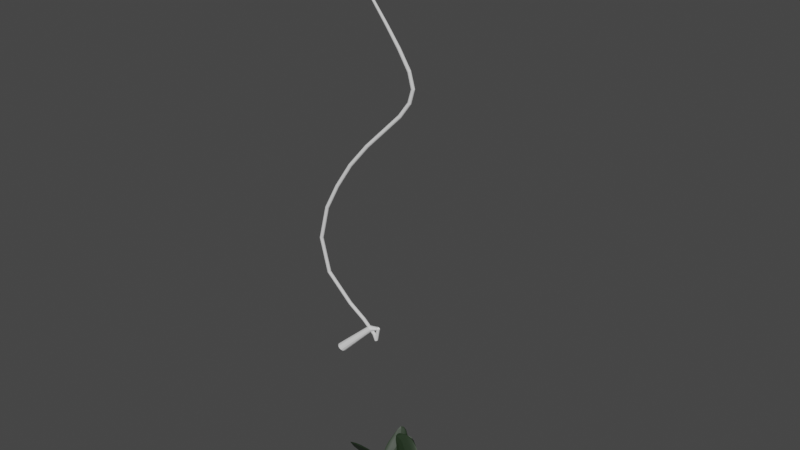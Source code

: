 # Source: VINEE.blend  (saved by Blender 4.0.36; exported with 4.5.12 LTS)
import bpy
from mathutils import Matrix  # noqa: F401  (used for matrix-valued properties, if any)

bpy.ops.wm.read_factory_settings(use_empty=True)
scene = bpy.context.scene
scene.name = 'Scene'

# ---- collections
col_collection = bpy.data.collections.new('Collection'); scene.collection.children.link(col_collection)

# ---- materials (node trees are filled in below, after node groups)
mat_x = bpy.data.materials.new('лист')
mat_x.use_transparent_shadow = False

# ---- node groups
ng_auto_smooth = bpy.data.node_groups.new('Auto Smooth', 'GeometryNodeTree')
_s = ng_auto_smooth.interface.new_socket(name='Geometry', in_out='OUTPUT', socket_type='NodeSocketGeometry')
_s = ng_auto_smooth.interface.new_socket(name='Geometry', in_out='INPUT', socket_type='NodeSocketGeometry')
_s = ng_auto_smooth.interface.new_socket(name='Angle', in_out='INPUT', socket_type='NodeSocketFloat')
_s.subtype = 'ANGLE'
_s.min_value = 0.0
_s.max_value = 3.142
ng_auto_smooth.is_modifier = True
_N = ng_auto_smooth.nodes; _L = ng_auto_smooth.links
n0 = _N.new('NodeGroupOutput'); n0.name = 'Group Output'; n0.location = (480, -100)
n1 = _N.new('NodeGroupInput'); n1.name = 'Group Input'; n1.location = (-420, -300)
n2 = _N.new('NodeGroupInput'); n2.name = 'Group Input.001'; n2.location = (-60, -100)
n3 = _N.new('GeometryNodeSetShadeSmooth'); n3.name = 'Set Shade Smooth'; n3.location = (120, -100)
n3.domain = 'EDGE'
n4 = _N.new('GeometryNodeSetShadeSmooth'); n4.name = 'Set Shade Smooth.001'; n4.location = (300, -100)
n5 = _N.new('GeometryNodeInputMeshEdgeAngle'); n5.name = 'Edge Angle'; n5.location = (-420, -220)
n6 = _N.new('GeometryNodeInputEdgeSmooth'); n6.name = 'Is Edge Smooth'; n6.location = (-60, -160)
n7 = _N.new('GeometryNodeInputShadeSmooth'); n7.name = 'Is Face Smooth'; n7.location = (-240, -340)
n8 = _N.new('FunctionNodeBooleanMath'); n8.name = 'Boolean Math'; n8.location = (-60, -220)
n9 = _N.new('FunctionNodeCompare'); n9.name = 'Compare'; n9.location = (-240, -180)
n9.operation = 'LESS_EQUAL'
_L.new(n5.outputs[0], n9.inputs[0])
_L.new(n4.outputs[0], n0.inputs[0])
_L.new(n1.outputs[1], n9.inputs[1])
_L.new(n9.outputs[0], n8.inputs[0])
_L.new(n7.outputs[0], n8.inputs[1])
_L.new(n2.outputs[0], n3.inputs[0])
_L.new(n6.outputs[0], n3.inputs[1])
_L.new(n3.outputs[0], n4.inputs[0])
_L.new(n8.outputs[0], n3.inputs[2])
n0.is_active_output = True

# ---- material node trees
mat_x.use_nodes = True; mat_x.node_tree.nodes.clear()
_N = mat_x.node_tree.nodes; _L = mat_x.node_tree.links
n0 = _N.new('ShaderNodeBsdfPrincipled'); n0.name = 'Principled BSDF'; n0.location = (10, 300)
n0.distribution = 'GGX'
n0.subsurface_method = 'RANDOM_WALK_SKIN'
n0.inputs[0].default_value = (0.01061, 0.02511, 0.008105, 1.0)
n0.inputs[2].default_value = 0.6
n0.inputs[3].default_value = 1.45
n0.inputs[13].default_value = 0.6
n0.inputs[27].default_value = (0.0, 0.0, 0.0, 1.0)
n0.inputs[28].default_value = 1.0
n1 = _N.new('ShaderNodeOutputMaterial'); n1.name = 'Material Output'; n1.location = (300, 300)
_L.new(n0.outputs[0], n1.inputs[0])
n1.is_active_output = True

# ---- world
world_world = bpy.data.worlds.new('World'); scene.world = world_world
world_world.use_nodes = True; world_world.node_tree.nodes.clear()
_N = world_world.node_tree.nodes; _L = world_world.node_tree.links
n0 = _N.new('ShaderNodeOutputWorld'); n0.name = 'World Output'; n0.location = (300, 300)
n1 = _N.new('ShaderNodeBackground'); n1.name = 'Background'; n1.location = (10, 300)
n1.inputs[0].default_value = (0.05088, 0.05088, 0.05088, 1.0)
_L.new(n1.outputs[0], n0.inputs[0])
n0.is_active_output = True
world_world.color = (0.05088, 0.05088, 0.05088)
world_world.use_sun_shadow = False
world_world.sun_shadow_jitter_overblur = 0.0

# ---- meshes
me_vert_005 = bpy.data.meshes.new('Vert.005')
me_vert_005.from_pydata([(-0.09075, -0.05239, 0.0), (-0.05239, -0.09075, 0.0), (-4.205e-08, -0.1048, 0.0), (0.05239, -0.09075, 0.0), (0.09075, -0.05239, 0.0), (0.1048, -7.495e-08, 0.0), (0.09075, 0.05239, 0.0), (0.05239, 0.09075, 0.0), (9.535e-08, 0.1048, 0.0), (-0.05239, 0.09075, 0.0), (-0.09075, 0.05239, 0.0), (-0.1048, 9.077e-08, 0.0), (-0.06034, -0.03484, 0.528), (-0.03484, -0.06034, 0.528), (-2.796e-08, -0.06967, 0.528), (0.03484, -0.06034, 0.528), (0.06034, -0.03484, 0.528), (0.06967, -4.983e-08, 0.528), (0.06034, 0.03484, 0.528), (0.03484, 0.06034, 0.528), (6.34e-08, 0.06967, 0.528), (-0.03484, 0.06034, 0.528), (-0.06034, 0.03484, 0.528), (-0.06967, 6.035e-08, 0.528), (-0.03464, -0.02, 1.056), (-0.02, -0.03464, 1.056), (-1.605e-08, -0.04, 1.056), (0.02, -0.03464, 1.056), (0.03464, -0.02, 1.056), (0.04, -2.861e-08, 1.056), (0.03464, 0.02, 1.056), (0.02, 0.03464, 1.056), (3.64e-08, 0.04, 1.056), (-0.02, 0.03464, 1.056), (-0.03464, 0.02, 1.056), (-0.04, 3.465e-08, 1.056), (-0.03464, -0.02, 1.584), (-0.02, -0.03464, 1.584), (-1.605e-08, -0.04, 1.584), (0.02, -0.03464, 1.584), (0.03464, -0.02, 1.584), (0.04, -2.861e-08, 1.584), (0.03464, 0.02, 1.584), (0.02, 0.03464, 1.584), (3.64e-08, 0.04, 1.584), (-0.02, 0.03464, 1.584), (-0.03464, 0.02, 1.584), (-0.04, 3.465e-08, 1.584), (-0.03464, -0.02, 2.112), (-0.02, -0.03464, 2.112), (-1.605e-08, -0.04, 2.112), (0.02, -0.03464, 2.112), (0.03464, -0.02, 2.112), (0.04, -2.861e-08, 2.112), (0.03464, 0.02, 2.112), (0.02, 0.03464, 2.112), (3.64e-08, 0.04, 2.112), (-0.02, 0.03464, 2.112), (-0.03464, 0.02, 2.112), (-0.04, 3.465e-08, 2.112), (-0.03464, -0.02, 2.64), (-0.02, -0.03464, 2.64), (-1.605e-08, -0.04, 2.64), (0.02, -0.03464, 2.64), (0.03464, -0.02, 2.64), (0.04, -2.861e-08, 2.64), (0.03464, 0.02, 2.64), (0.02, 0.03464, 2.64), (3.64e-08, 0.04, 2.64), (-0.02, 0.03464, 2.64), (-0.03464, 0.02, 2.64), (-0.04, 3.465e-08, 2.64), (-0.03464, -0.02, 3.168), (-0.02, -0.03464, 3.168), (-1.605e-08, -0.04, 3.168), (0.02, -0.03464, 3.168), (0.03464, -0.02, 3.168), (0.04, -2.861e-08, 3.168), (0.03464, 0.02, 3.168), (0.02, 0.03464, 3.168), (3.64e-08, 0.04, 3.168), (-0.02, 0.03464, 3.168), (-0.03464, 0.02, 3.168), (-0.04, 3.465e-08, 3.168), (-0.03464, -0.02, 3.696), (-0.02, -0.03464, 3.696), (-1.605e-08, -0.04, 3.696), (0.02, -0.03464, 3.696), (0.03464, -0.02, 3.696), (0.04, -2.861e-08, 3.696), (0.03464, 0.02, 3.696), (0.02, 0.03464, 3.696), (3.64e-08, 0.04, 3.696), (-0.02, 0.03464, 3.696), (-0.03464, 0.02, 3.696), (-0.04, 3.465e-08, 3.696), (-0.03464, -0.02, 4.224), (-0.02, -0.03464, 4.224), (-1.605e-08, -0.04, 4.224), (0.02, -0.03464, 4.224), (0.03464, -0.02, 4.224), (0.04, -2.861e-08, 4.224), (0.03464, 0.02, 4.224), (0.02, 0.03464, 4.224), (3.64e-08, 0.04, 4.224), (-0.02, 0.03464, 4.224), (-0.03464, 0.02, 4.224), (-0.04, 3.465e-08, 4.224), (-0.03464, -0.02, 4.752), (-0.02, -0.03464, 4.752), (-1.605e-08, -0.04, 4.752), (0.02, -0.03464, 4.752), (0.03464, -0.02, 4.752), (0.04, -2.861e-08, 4.752), (0.03464, 0.02, 4.752), (0.02, 0.03464, 4.752), (3.64e-08, 0.04, 4.752), (-0.02, 0.03464, 4.752), (-0.03464, 0.02, 4.752), (-0.04, 3.465e-08, 4.752), (-0.03464, -0.02, 5.28), (-0.02, -0.03464, 5.28), (-1.605e-08, -0.04, 5.28), (0.02, -0.03464, 5.28), (0.03464, -0.02, 5.28), (0.04, -2.861e-08, 5.28), (0.03464, 0.02, 5.28), (0.02, 0.03464, 5.28), (3.64e-08, 0.04, 5.28), (-0.02, 0.03464, 5.28), (-0.03464, 0.02, 5.28), (-0.04, 3.465e-08, 5.28), (-0.03464, -0.02, 5.808), (-0.02, -0.03464, 5.808), (-1.605e-08, -0.04, 5.808), (0.02, -0.03464, 5.808), (0.03464, -0.02, 5.808), (0.04, -2.861e-08, 5.808), (0.03464, 0.02, 5.808), (0.02, 0.03464, 5.808), (3.64e-08, 0.04, 5.808), (-0.02, 0.03464, 5.808), (-0.03464, 0.02, 5.808), (-0.04, 3.465e-08, 5.808), (-0.03464, -0.02, 6.336), (-0.02, -0.03464, 6.336), (-1.605e-08, -0.04, 6.336), (0.02, -0.03464, 6.336), (0.03464, -0.02, 6.336), (0.04, -2.861e-08, 6.336), (0.03464, 0.02, 6.336), (0.02, 0.03464, 6.336), (3.64e-08, 0.04, 6.336), (-0.02, 0.03464, 6.336), (-0.03464, 0.02, 6.336), (-0.04, 3.465e-08, 6.336), (-0.03464, -0.02, 6.864), (-0.02, -0.03464, 6.864), (-1.605e-08, -0.04, 6.864), (0.02, -0.03464, 6.864), (0.03464, -0.02, 6.864), (0.04, -2.861e-08, 6.864), (0.03464, 0.02, 6.864), (0.02, 0.03464, 6.864), (3.64e-08, 0.04, 6.864), (-0.02, 0.03464, 6.864), (-0.03464, 0.02, 6.864), (-0.04, 3.465e-08, 6.864), (-0.03464, -0.02, 7.393), (-0.02, -0.03464, 7.393), (-1.605e-08, -0.04, 7.393), (0.02, -0.03464, 7.393), (0.03464, -0.02, 7.393), (0.04, -2.861e-08, 7.393), (0.03464, 0.02, 7.393), (0.02, 0.03464, 7.393), (3.64e-08, 0.04, 7.393), (-0.02, 0.03464, 7.393), (-0.03464, 0.02, 7.393), (-0.04, 3.465e-08, 7.393), (-0.03464, -0.02, 7.921), (-0.02, -0.03464, 7.921), (-1.605e-08, -0.04, 7.921), (0.02, -0.03464, 7.921), (0.03464, -0.02, 7.921), (0.04, -2.861e-08, 7.921), (0.03464, 0.02, 7.921), (0.02, 0.03464, 7.921), (3.64e-08, 0.04, 7.921), (-0.02, 0.03464, 7.921), (-0.03464, 0.02, 7.921), (-0.04, 3.465e-08, 7.921), (-0.03464, -0.02, 8.449), (-0.02, -0.03464, 8.449), (-1.605e-08, -0.04, 8.449), (0.02, -0.03464, 8.449), (0.03464, -0.02, 8.449), (0.04, -2.861e-08, 8.449), (0.03464, 0.02, 8.449), (0.02, 0.03464, 8.449), (3.64e-08, 0.04, 8.449), (-0.02, 0.03464, 8.449), (-0.03464, 0.02, 8.449), (-0.04, 3.465e-08, 8.449), (-0.03297, -0.01903, 8.977), (-0.01903, -0.03297, 8.977), (-1.528e-08, -0.03806, 8.977), (0.01903, -0.03297, 8.977), (0.03297, -0.01903, 8.977), (0.03806, -2.723e-08, 8.977), (0.03297, 0.01903, 8.977), (0.01903, 0.03297, 8.977), (3.464e-08, 0.03806, 8.977), (-0.01903, 0.03297, 8.977), (-0.03297, 0.01903, 8.977), (-0.03806, 3.297e-08, 8.977), (-0.03098, -0.01789, 9.505), (-0.01789, -0.03098, 9.505), (-1.436e-08, -0.03577, 9.505), (0.01789, -0.03098, 9.505), (0.03098, -0.01789, 9.505), (0.03577, -2.559e-08, 9.505), (0.03098, 0.01789, 9.505), (0.01789, 0.03098, 9.505), (3.255e-08, 0.03577, 9.505), (-0.01789, 0.03098, 9.505), (-0.03098, 0.01789, 9.505), (-0.03577, 3.099e-08, 9.505), (-0.02711, -0.01565, 10.03), (-0.01565, -0.02711, 10.03), (-1.256e-08, -0.03131, 10.03), (0.01565, -0.02711, 10.03), (0.02711, -0.01565, 10.03), (0.03131, -2.239e-08, 10.03), (0.02711, 0.01565, 10.03), (0.01565, 0.02711, 10.03), (2.849e-08, 0.03131, 10.03), (-0.01565, 0.02711, 10.03), (-0.02711, 0.01565, 10.03), (-0.03131, 2.712e-08, 10.03), (-0.02253, -0.01301, 10.56), (-0.01301, -0.02253, 10.56), (-1.044e-08, -0.02602, 10.56), (0.01301, -0.02253, 10.56), (0.02253, -0.01301, 10.56), (0.02602, -1.861e-08, 10.56), (0.02253, 0.01301, 10.56), (0.01301, 0.02253, 10.56), (2.367e-08, 0.02602, 10.56), (-0.01301, 0.02253, 10.56), (-0.02253, 0.01301, 10.56), (-0.02602, 2.254e-08, 10.56)], [], [(0, 12, 23, 11), (1, 13, 12, 0), (2, 14, 13, 1), (3, 15, 14, 2), (4, 16, 15, 3), (5, 17, 16, 4), (6, 18, 17, 5), (7, 19, 18, 6), (8, 20, 19, 7), (9, 21, 20, 8), (10, 22, 21, 9), (11, 23, 22, 10), (12, 24, 35, 23), (13, 25, 24, 12), (14, 26, 25, 13), (15, 27, 26, 14), (16, 28, 27, 15), (17, 29, 28, 16), (18, 30, 29, 17), (19, 31, 30, 18), (20, 32, 31, 19), (21, 33, 32, 20), (22, 34, 33, 21), (23, 35, 34, 22), (24, 36, 47, 35), (25, 37, 36, 24), (26, 38, 37, 25), (27, 39, 38, 26), (28, 40, 39, 27), (29, 41, 40, 28), (30, 42, 41, 29), (31, 43, 42, 30), (32, 44, 43, 31), (33, 45, 44, 32), (34, 46, 45, 33), (35, 47, 46, 34), (36, 48, 59, 47), (37, 49, 48, 36), (38, 50, 49, 37), (39, 51, 50, 38), (40, 52, 51, 39), (41, 53, 52, 40), (42, 54, 53, 41), (43, 55, 54, 42), (44, 56, 55, 43), (45, 57, 56, 44), (46, 58, 57, 45), (47, 59, 58, 46), (48, 60, 71, 59), (49, 61, 60, 48), (50, 62, 61, 49), (51, 63, 62, 50), (52, 64, 63, 51), (53, 65, 64, 52), (54, 66, 65, 53), (55, 67, 66, 54), (56, 68, 67, 55), (57, 69, 68, 56), (58, 70, 69, 57), (59, 71, 70, 58), (60, 72, 83, 71), (61, 73, 72, 60), (62, 74, 73, 61), (63, 75, 74, 62), (64, 76, 75, 63), (65, 77, 76, 64), (66, 78, 77, 65), (67, 79, 78, 66), (68, 80, 79, 67), (69, 81, 80, 68), (70, 82, 81, 69), (71, 83, 82, 70), (72, 84, 95, 83), (73, 85, 84, 72), (74, 86, 85, 73), (75, 87, 86, 74), (76, 88, 87, 75), (77, 89, 88, 76), (78, 90, 89, 77), (79, 91, 90, 78), (80, 92, 91, 79), (81, 93, 92, 80), (82, 94, 93, 81), (83, 95, 94, 82), (84, 96, 107, 95), (85, 97, 96, 84), (86, 98, 97, 85), (87, 99, 98, 86), (88, 100, 99, 87), (89, 101, 100, 88), (90, 102, 101, 89), (91, 103, 102, 90), (92, 104, 103, 91), (93, 105, 104, 92), (94, 106, 105, 93), (95, 107, 106, 94), (96, 108, 119, 107), (97, 109, 108, 96), (98, 110, 109, 97), (99, 111, 110, 98), (100, 112, 111, 99), (101, 113, 112, 100), (102, 114, 113, 101), (103, 115, 114, 102), (104, 116, 115, 103), (105, 117, 116, 104), (106, 118, 117, 105), (107, 119, 118, 106), (108, 120, 131, 119), (109, 121, 120, 108), (110, 122, 121, 109), (111, 123, 122, 110), (112, 124, 123, 111), (113, 125, 124, 112), (114, 126, 125, 113), (115, 127, 126, 114), (116, 128, 127, 115), (117, 129, 128, 116), (118, 130, 129, 117), (119, 131, 130, 118), (120, 132, 143, 131), (121, 133, 132, 120), (122, 134, 133, 121), (123, 135, 134, 122), (124, 136, 135, 123), (125, 137, 136, 124), (126, 138, 137, 125), (127, 139, 138, 126), (128, 140, 139, 127), (129, 141, 140, 128), (130, 142, 141, 129), (131, 143, 142, 130), (132, 144, 155, 143), (133, 145, 144, 132), (134, 146, 145, 133), (135, 147, 146, 134), (136, 148, 147, 135), (137, 149, 148, 136), (138, 150, 149, 137), (139, 151, 150, 138), (140, 152, 151, 139), (141, 153, 152, 140), (142, 154, 153, 141), (143, 155, 154, 142), (144, 156, 167, 155), (145, 157, 156, 144), (146, 158, 157, 145), (147, 159, 158, 146), (148, 160, 159, 147), (149, 161, 160, 148), (150, 162, 161, 149), (151, 163, 162, 150), (152, 164, 163, 151), (153, 165, 164, 152), (154, 166, 165, 153), (155, 167, 166, 154), (156, 168, 179, 167), (157, 169, 168, 156), (158, 170, 169, 157), (159, 171, 170, 158), (160, 172, 171, 159), (161, 173, 172, 160), (162, 174, 173, 161), (163, 175, 174, 162), (164, 176, 175, 163), (165, 177, 176, 164), (166, 178, 177, 165), (167, 179, 178, 166), (168, 180, 191, 179), (169, 181, 180, 168), (170, 182, 181, 169), (171, 183, 182, 170), (172, 184, 183, 171), (173, 185, 184, 172), (174, 186, 185, 173), (175, 187, 186, 174), (176, 188, 187, 175), (177, 189, 188, 176), (178, 190, 189, 177), (179, 191, 190, 178), (180, 192, 203, 191), (181, 193, 192, 180), (182, 194, 193, 181), (183, 195, 194, 182), (184, 196, 195, 183), (185, 197, 196, 184), (186, 198, 197, 185), (187, 199, 198, 186), (188, 200, 199, 187), (189, 201, 200, 188), (190, 202, 201, 189), (191, 203, 202, 190), (192, 204, 215, 203), (193, 205, 204, 192), (194, 206, 205, 193), (195, 207, 206, 194), (196, 208, 207, 195), (197, 209, 208, 196), (198, 210, 209, 197), (199, 211, 210, 198), (200, 212, 211, 199), (201, 213, 212, 200), (202, 214, 213, 201), (203, 215, 214, 202), (204, 216, 227, 215), (205, 217, 216, 204), (206, 218, 217, 205), (207, 219, 218, 206), (208, 220, 219, 207), (209, 221, 220, 208), (210, 222, 221, 209), (211, 223, 222, 210), (212, 224, 223, 211), (213, 225, 224, 212), (214, 226, 225, 213), (215, 227, 226, 214), (216, 228, 239, 227), (217, 229, 228, 216), (218, 230, 229, 217), (219, 231, 230, 218), (220, 232, 231, 219), (221, 233, 232, 220), (222, 234, 233, 221), (223, 235, 234, 222), (224, 236, 235, 223), (225, 237, 236, 224), (226, 238, 237, 225), (227, 239, 238, 226), (228, 240, 251, 239), (229, 241, 240, 228), (230, 242, 241, 229), (231, 243, 242, 230), (232, 244, 243, 231), (233, 245, 244, 232), (234, 246, 245, 233), (235, 247, 246, 234), (236, 248, 247, 235), (237, 249, 248, 236), (238, 250, 249, 237), (239, 251, 250, 238)])
_uv = me_vert_005.uv_layers.new(name='UVMap')
_uv.uv.foreach_set('vector', [0.0, 1.0, 0.05, 1.0, 0.05, 0.9167, 0.0, 0.9167, 0.0, 0.08333, 0.05, 0.08333, 0.05, 0.0, 0.0, 0.0, 0.0, 0.1667, 0.05, 0.1667, 0.05, 0.08333, 0.0, 0.08333, 0.0, 0.25, 0.05, 0.25, 0.05, 0.1667, 0.0, 0.1667, 0.0, 0.3333, 0.05, 0.3333, 0.05, 0.25, 0.0, 0.25, 0.0, 0.4167, 0.05, 0.4167, 0.05, 0.3333, 0.0, 0.3333, 0.0, 0.5, 0.05, 0.5, 0.05, 0.4167, 0.0, 0.4167, 0.0, 0.5833, 0.05, 0.5833, 0.05, 0.5, 0.0, 0.5, 0.0, 0.6667, 0.05, 0.6667, 0.05, 0.5833, 0.0, 0.5833, 0.0, 0.75, 0.05, 0.75, 0.05, 0.6667, 0.0, 0.6667, 0.0, 0.8333, 0.05, 0.8333, 0.05, 0.75, 0.0, 0.75, 0.0, 0.9167, 0.05, 0.9167, 0.05, 0.8333, 0.0, 0.8333, 0.05, 1.0, 0.1, 1.0, 0.1, 0.9167, 0.05, 0.9167, 0.05, 0.08333, 0.1, 0.08333, 0.1, 0.0, 0.05, 0.0, 0.05, 0.1667, 0.1, 0.1667, 0.1, 0.08333, 0.05, 0.08333, 0.05, 0.25, 0.1, 0.25, 0.1, 0.1667, 0.05, 0.1667, 0.05, 0.3333, 0.1, 0.3333, 0.1, 0.25, 0.05, 0.25, 0.05, 0.4167, 0.1, 0.4167, 0.1, 0.3333, 0.05, 0.3333, 0.05, 0.5, 0.1, 0.5, 0.1, 0.4167, 0.05, 0.4167, 0.05, 0.5833, 0.1, 0.5833, 0.1, 0.5, 0.05, 0.5, 0.05, 0.6667, 0.1, 0.6667, 0.1, 0.5833, 0.05, 0.5833, 0.05, 0.75, 0.1, 0.75, 0.1, 0.6667, 0.05, 0.6667, 0.05, 0.8333, 0.1, 0.8333, 0.1, 0.75, 0.05, 0.75, 0.05, 0.9167, 0.1, 0.9167, 0.1, 0.8333, 0.05, 0.8333, 0.1, 1.0, 0.15, 1.0, 0.15, 0.9167, 0.1, 0.9167, 0.1, 0.08333, 0.15, 0.08333, 0.15, 0.0, 0.1, 0.0, 0.1, 0.1667, 0.15, 0.1667, 0.15, 0.08333, 0.1, 0.08333, 0.1, 0.25, 0.15, 0.25, 0.15, 0.1667, 0.1, 0.1667, 0.1, 0.3333, 0.15, 0.3333, 0.15, 0.25, 0.1, 0.25, 0.1, 0.4167, 0.15, 0.4167, 0.15, 0.3333, 0.1, 0.3333, 0.1, 0.5, 0.15, 0.5, 0.15, 0.4167, 0.1, 0.4167, 0.1, 0.5833, 0.15, 0.5833, 0.15, 0.5, 0.1, 0.5, 0.1, 0.6667, 0.15, 0.6667, 0.15, 0.5833, 0.1, 0.5833, 0.1, 0.75, 0.15, 0.75, 0.15, 0.6667, 0.1, 0.6667, 0.1, 0.8333, 0.15, 0.8333, 0.15, 0.75, 0.1, 0.75, 0.1, 0.9167, 0.15, 0.9167, 0.15, 0.8333, 0.1, 0.8333, 0.15, 1.0, 0.2, 1.0, 0.2, 0.9167, 0.15, 0.9167, 0.15, 0.08333, 0.2, 0.08333, 0.2, 0.0, 0.15, 0.0, 0.15, 0.1667, 0.2, 0.1667, 0.2, 0.08333, 0.15, 0.08333, 0.15, 0.25, 0.2, 0.25, 0.2, 0.1667, 0.15, 0.1667, 0.15, 0.3333, 0.2, 0.3333, 0.2, 0.25, 0.15, 0.25, 0.15, 0.4167, 0.2, 0.4167, 0.2, 0.3333, 0.15, 0.3333, 0.15, 0.5, 0.2, 0.5, 0.2, 0.4167, 0.15, 0.4167, 0.15, 0.5833, 0.2, 0.5833, 0.2, 0.5, 0.15, 0.5, 0.15, 0.6667, 0.2, 0.6667, 0.2, 0.5833, 0.15, 0.5833, 0.15, 0.75, 0.2, 0.75, 0.2, 0.6667, 0.15, 0.6667, 0.15, 0.8333, 0.2, 0.8333, 0.2, 0.75, 0.15, 0.75, 0.15, 0.9167, 0.2, 0.9167, 0.2, 0.8333, 0.15, 0.8333, 0.2, 1.0, 0.25, 1.0, 0.25, 0.9167, 0.2, 0.9167, 0.2, 0.08333, 0.25, 0.08333, 0.25, 0.0, 0.2, 0.0, 0.2, 0.1667, 0.25, 0.1667, 0.25, 0.08333, 0.2, 0.08333, 0.2, 0.25, 0.25, 0.25, 0.25, 0.1667, 0.2, 0.1667, 0.2, 0.3333, 0.25, 0.3333, 0.25, 0.25, 0.2, 0.25, 0.2, 0.4167, 0.25, 0.4167, 0.25, 0.3333, 0.2, 0.3333, 0.2, 0.5, 0.25, 0.5, 0.25, 0.4167, 0.2, 0.4167, 0.2, 0.5833, 0.25, 0.5833, 0.25, 0.5, 0.2, 0.5, 0.2, 0.6667, 0.25, 0.6667, 0.25, 0.5833, 0.2, 0.5833, 0.2, 0.75, 0.25, 0.75, 0.25, 0.6667, 0.2, 0.6667, 0.2, 0.8333, 0.25, 0.8333, 0.25, 0.75, 0.2, 0.75, 0.2, 0.9167, 0.25, 0.9167, 0.25, 0.8333, 0.2, 0.8333, 0.25, 1.0, 0.3, 1.0, 0.3, 0.9167, 0.25, 0.9167, 0.25, 0.08333, 0.3, 0.08333, 0.3, 0.0, 0.25, 0.0, 0.25, 0.1667, 0.3, 0.1667, 0.3, 0.08333, 0.25, 0.08333, 0.25, 0.25, 0.3, 0.25, 0.3, 0.1667, 0.25, 0.1667, 0.25, 0.3333, 0.3, 0.3333, 0.3, 0.25, 0.25, 0.25, 0.25, 0.4167, 0.3, 0.4167, 0.3, 0.3333, 0.25, 0.3333, 0.25, 0.5, 0.3, 0.5, 0.3, 0.4167, 0.25, 0.4167, 0.25, 0.5833, 0.3, 0.5833, 0.3, 0.5, 0.25, 0.5, 0.25, 0.6667, 0.3, 0.6667, 0.3, 0.5833, 0.25, 0.5833, 0.25, 0.75, 0.3, 0.75, 0.3, 0.6667, 0.25, 0.6667, 0.25, 0.8333, 0.3, 0.8333, 0.3, 0.75, 0.25, 0.75, 0.25, 0.9167, 0.3, 0.9167, 0.3, 0.8333, 0.25, 0.8333, 0.3, 1.0, 0.35, 1.0, 0.35, 0.9167, 0.3, 0.9167, 0.3, 0.08333, 0.35, 0.08333, 0.35, 0.0, 0.3, 0.0, 0.3, 0.1667, 0.35, 0.1667, 0.35, 0.08333, 0.3, 0.08333, 0.3, 0.25, 0.35, 0.25, 0.35, 0.1667, 0.3, 0.1667, 0.3, 0.3333, 0.35, 0.3333, 0.35, 0.25, 0.3, 0.25, 0.3, 0.4167, 0.35, 0.4167, 0.35, 0.3333, 0.3, 0.3333, 0.3, 0.5, 0.35, 0.5, 0.35, 0.4167, 0.3, 0.4167, 0.3, 0.5833, 0.35, 0.5833, 0.35, 0.5, 0.3, 0.5, 0.3, 0.6667, 0.35, 0.6667, 0.35, 0.5833, 0.3, 0.5833, 0.3, 0.75, 0.35, 0.75, 0.35, 0.6667, 0.3, 0.6667, 0.3, 0.8333, 0.35, 0.8333, 0.35, 0.75, 0.3, 0.75, 0.3, 0.9167, 0.35, 0.9167, 0.35, 0.8333, 0.3, 0.8333, 0.35, 1.0, 0.4, 1.0, 0.4, 0.9167, 0.35, 0.9167, 0.35, 0.08333, 0.4, 0.08333, 0.4, 0.0, 0.35, 0.0, 0.35, 0.1667, 0.4, 0.1667, 0.4, 0.08333, 0.35, 0.08333, 0.35, 0.25, 0.4, 0.25, 0.4, 0.1667, 0.35, 0.1667, 0.35, 0.3333, 0.4, 0.3333, 0.4, 0.25, 0.35, 0.25, 0.35, 0.4167, 0.4, 0.4167, 0.4, 0.3333, 0.35, 0.3333, 0.35, 0.5, 0.4, 0.5, 0.4, 0.4167, 0.35, 0.4167, 0.35, 0.5833, 0.4, 0.5833, 0.4, 0.5, 0.35, 0.5, 0.35, 0.6667, 0.4, 0.6667, 0.4, 0.5833, 0.35, 0.5833, 0.35, 0.75, 0.4, 0.75, 0.4, 0.6667, 0.35, 0.6667, 0.35, 0.8333, 0.4, 0.8333, 0.4, 0.75, 0.35, 0.75, 0.35, 0.9167, 0.4, 0.9167, 0.4, 0.8333, 0.35, 0.8333, 0.4, 1.0, 0.45, 1.0, 0.45, 0.9167, 0.4, 0.9167, 0.4, 0.08333, 0.45, 0.08333, 0.45, 0.0, 0.4, 0.0, 0.4, 0.1667, 0.45, 0.1667, 0.45, 0.08333, 0.4, 0.08333, 0.4, 0.25, 0.45, 0.25, 0.45, 0.1667, 0.4, 0.1667, 0.4, 0.3333, 0.45, 0.3333, 0.45, 0.25, 0.4, 0.25, 0.4, 0.4167, 0.45, 0.4167, 0.45, 0.3333, 0.4, 0.3333, 0.4, 0.5, 0.45, 0.5, 0.45, 0.4167, 0.4, 0.4167, 0.4, 0.5833, 0.45, 0.5833, 0.45, 0.5, 0.4, 0.5, 0.4, 0.6667, 0.45, 0.6667, 0.45, 0.5833, 0.4, 0.5833, 0.4, 0.75, 0.45, 0.75, 0.45, 0.6667, 0.4, 0.6667, 0.4, 0.8333, 0.45, 0.8333, 0.45, 0.75, 0.4, 0.75, 0.4, 0.9167, 0.45, 0.9167, 0.45, 0.8333, 0.4, 0.8333, 0.45, 1.0, 0.5, 1.0, 0.5, 0.9167, 0.45, 0.9167, 0.45, 0.08333, 0.5, 0.08333, 0.5, 0.0, 0.45, 0.0, 0.45, 0.1667, 0.5, 0.1667, 0.5, 0.08333, 0.45, 0.08333, 0.45, 0.25, 0.5, 0.25, 0.5, 0.1667, 0.45, 0.1667, 0.45, 0.3333, 0.5, 0.3333, 0.5, 0.25, 0.45, 0.25, 0.45, 0.4167, 0.5, 0.4167, 0.5, 0.3333, 0.45, 0.3333, 0.45, 0.5, 0.5, 0.5, 0.5, 0.4167, 0.45, 0.4167, 0.45, 0.5833, 0.5, 0.5833, 0.5, 0.5, 0.45, 0.5, 0.45, 0.6667, 0.5, 0.6667, 0.5, 0.5833, 0.45, 0.5833, 0.45, 0.75, 0.5, 0.75, 0.5, 0.6667, 0.45, 0.6667, 0.45, 0.8333, 0.5, 0.8333, 0.5, 0.75, 0.45, 0.75, 0.45, 0.9167, 0.5, 0.9167, 0.5, 0.8333, 0.45, 0.8333, 0.5, 1.0, 0.55, 1.0, 0.55, 0.9167, 0.5, 0.9167, 0.5, 0.08333, 0.55, 0.08333, 0.55, 0.0, 0.5, 0.0, 0.5, 0.1667, 0.55, 0.1667, 0.55, 0.08333, 0.5, 0.08333, 0.5, 0.25, 0.55, 0.25, 0.55, 0.1667, 0.5, 0.1667, 0.5, 0.3333, 0.55, 0.3333, 0.55, 0.25, 0.5, 0.25, 0.5, 0.4167, 0.55, 0.4167, 0.55, 0.3333, 0.5, 0.3333, 0.5, 0.5, 0.55, 0.5, 0.55, 0.4167, 0.5, 0.4167, 0.5, 0.5833, 0.55, 0.5833, 0.55, 0.5, 0.5, 0.5, 0.5, 0.6667, 0.55, 0.6667, 0.55, 0.5833, 0.5, 0.5833, 0.5, 0.75, 0.55, 0.75, 0.55, 0.6667, 0.5, 0.6667, 0.5, 0.8333, 0.55, 0.8333, 0.55, 0.75, 0.5, 0.75, 0.5, 0.9167, 0.55, 0.9167, 0.55, 0.8333, 0.5, 0.8333, 0.55, 1.0, 0.6, 1.0, 0.6, 0.9167, 0.55, 0.9167, 0.55, 0.08333, 0.6, 0.08333, 0.6, 0.0, 0.55, 0.0, 0.55, 0.1667, 0.6, 0.1667, 0.6, 0.08333, 0.55, 0.08333, 0.55, 0.25, 0.6, 0.25, 0.6, 0.1667, 0.55, 0.1667, 0.55, 0.3333, 0.6, 0.3333, 0.6, 0.25, 0.55, 0.25, 0.55, 0.4167, 0.6, 0.4167, 0.6, 0.3333, 0.55, 0.3333, 0.55, 0.5, 0.6, 0.5, 0.6, 0.4167, 0.55, 0.4167, 0.55, 0.5833, 0.6, 0.5833, 0.6, 0.5, 0.55, 0.5, 0.55, 0.6667, 0.6, 0.6667, 0.6, 0.5833, 0.55, 0.5833, 0.55, 0.75, 0.6, 0.75, 0.6, 0.6667, 0.55, 0.6667, 0.55, 0.8333, 0.6, 0.8333, 0.6, 0.75, 0.55, 0.75, 0.55, 0.9167, 0.6, 0.9167, 0.6, 0.8333, 0.55, 0.8333, 0.6, 1.0, 0.65, 1.0, 0.65, 0.9167, 0.6, 0.9167, 0.6, 0.08333, 0.65, 0.08333, 0.65, 0.0, 0.6, 0.0, 0.6, 0.1667, 0.65, 0.1667, 0.65, 0.08333, 0.6, 0.08333, 0.6, 0.25, 0.65, 0.25, 0.65, 0.1667, 0.6, 0.1667, 0.6, 0.3333, 0.65, 0.3333, 0.65, 0.25, 0.6, 0.25, 0.6, 0.4167, 0.65, 0.4167, 0.65, 0.3333, 0.6, 0.3333, 0.6, 0.5, 0.65, 0.5, 0.65, 0.4167, 0.6, 0.4167, 0.6, 0.5833, 0.65, 0.5833, 0.65, 0.5, 0.6, 0.5, 0.6, 0.6667, 0.65, 0.6667, 0.65, 0.5833, 0.6, 0.5833, 0.6, 0.75, 0.65, 0.75, 0.65, 0.6667, 0.6, 0.6667, 0.6, 0.8333, 0.65, 0.8333, 0.65, 0.75, 0.6, 0.75, 0.6, 0.9167, 0.65, 0.9167, 0.65, 0.8333, 0.6, 0.8333, 0.65, 1.0, 0.7, 1.0, 0.7, 0.9167, 0.65, 0.9167, 0.65, 0.08333, 0.7, 0.08333, 0.7, 0.0, 0.65, 0.0, 0.65, 0.1667, 0.7, 0.1667, 0.7, 0.08333, 0.65, 0.08333, 0.65, 0.25, 0.7, 0.25, 0.7, 0.1667, 0.65, 0.1667, 0.65, 0.3333, 0.7, 0.3333, 0.7, 0.25, 0.65, 0.25, 0.65, 0.4167, 0.7, 0.4167, 0.7, 0.3333, 0.65, 0.3333, 0.65, 0.5, 0.7, 0.5, 0.7, 0.4167, 0.65, 0.4167, 0.65, 0.5833, 0.7, 0.5833, 0.7, 0.5, 0.65, 0.5, 0.65, 0.6667, 0.7, 0.6667, 0.7, 0.5833, 0.65, 0.5833, 0.65, 0.75, 0.7, 0.75, 0.7, 0.6667, 0.65, 0.6667, 0.65, 0.8333, 0.7, 0.8333, 0.7, 0.75, 0.65, 0.75, 0.65, 0.9167, 0.7, 0.9167, 0.7, 0.8333, 0.65, 0.8333, 0.7, 1.0, 0.75, 1.0, 0.75, 0.9167, 0.7, 0.9167, 0.7, 0.08333, 0.75, 0.08333, 0.75, 0.0, 0.7, 0.0, 0.7, 0.1667, 0.75, 0.1667, 0.75, 0.08333, 0.7, 0.08333, 0.7, 0.25, 0.75, 0.25, 0.75, 0.1667, 0.7, 0.1667, 0.7, 0.3333, 0.75, 0.3333, 0.75, 0.25, 0.7, 0.25, 0.7, 0.4167, 0.75, 0.4167, 0.75, 0.3333, 0.7, 0.3333, 0.7, 0.5, 0.75, 0.5, 0.75, 0.4167, 0.7, 0.4167, 0.7, 0.5833, 0.75, 0.5833, 0.75, 0.5, 0.7, 0.5, 0.7, 0.6667, 0.75, 0.6667, 0.75, 0.5833, 0.7, 0.5833, 0.7, 0.75, 0.75, 0.75, 0.75, 0.6667, 0.7, 0.6667, 0.7, 0.8333, 0.75, 0.8333, 0.75, 0.75, 0.7, 0.75, 0.7, 0.9167, 0.75, 0.9167, 0.75, 0.8333, 0.7, 0.8333, 0.75, 1.0, 0.8, 1.0, 0.8, 0.9167, 0.75, 0.9167, 0.75, 0.08333, 0.8, 0.08333, 0.8, 0.0, 0.75, 0.0, 0.75, 0.1667, 0.8, 0.1667, 0.8, 0.08333, 0.75, 0.08333, 0.75, 0.25, 0.8, 0.25, 0.8, 0.1667, 0.75, 0.1667, 0.75, 0.3333, 0.8, 0.3333, 0.8, 0.25, 0.75, 0.25, 0.75, 0.4167, 0.8, 0.4167, 0.8, 0.3333, 0.75, 0.3333, 0.75, 0.5, 0.8, 0.5, 0.8, 0.4167, 0.75, 0.4167, 0.75, 0.5833, 0.8, 0.5833, 0.8, 0.5, 0.75, 0.5, 0.75, 0.6667, 0.8, 0.6667, 0.8, 0.5833, 0.75, 0.5833, 0.75, 0.75, 0.8, 0.75, 0.8, 0.6667, 0.75, 0.6667, 0.75, 0.8333, 0.8, 0.8333, 0.8, 0.75, 0.75, 0.75, 0.75, 0.9167, 0.8, 0.9167, 0.8, 0.8333, 0.75, 0.8333, 0.8, 1.0, 0.85, 1.0, 0.85, 0.9167, 0.8, 0.9167, 0.8, 0.08333, 0.85, 0.08333, 0.85, 0.0, 0.8, 0.0, 0.8, 0.1667, 0.85, 0.1667, 0.85, 0.08333, 0.8, 0.08333, 0.8, 0.25, 0.85, 0.25, 0.85, 0.1667, 0.8, 0.1667, 0.8, 0.3333, 0.85, 0.3333, 0.85, 0.25, 0.8, 0.25, 0.8, 0.4167, 0.85, 0.4167, 0.85, 0.3333, 0.8, 0.3333, 0.8, 0.5, 0.85, 0.5, 0.85, 0.4167, 0.8, 0.4167, 0.8, 0.5833, 0.85, 0.5833, 0.85, 0.5, 0.8, 0.5, 0.8, 0.6667, 0.85, 0.6667, 0.85, 0.5833, 0.8, 0.5833, 0.8, 0.75, 0.85, 0.75, 0.85, 0.6667, 0.8, 0.6667, 0.8, 0.8333, 0.85, 0.8333, 0.85, 0.75, 0.8, 0.75, 0.8, 0.9167, 0.85, 0.9167, 0.85, 0.8333, 0.8, 0.8333, 0.85, 1.0, 0.9, 1.0, 0.9, 0.9167, 0.85, 0.9167, 0.85, 0.08333, 0.9, 0.08333, 0.9, 0.0, 0.85, 0.0, 0.85, 0.1667, 0.9, 0.1667, 0.9, 0.08333, 0.85, 0.08333, 0.85, 0.25, 0.9, 0.25, 0.9, 0.1667, 0.85, 0.1667, 0.85, 0.3333, 0.9, 0.3333, 0.9, 0.25, 0.85, 0.25, 0.85, 0.4167, 0.9, 0.4167, 0.9, 0.3333, 0.85, 0.3333, 0.85, 0.5, 0.9, 0.5, 0.9, 0.4167, 0.85, 0.4167, 0.85, 0.5833, 0.9, 0.5833, 0.9, 0.5, 0.85, 0.5, 0.85, 0.6667, 0.9, 0.6667, 0.9, 0.5833, 0.85, 0.5833, 0.85, 0.75, 0.9, 0.75, 0.9, 0.6667, 0.85, 0.6667, 0.85, 0.8333, 0.9, 0.8333, 0.9, 0.75, 0.85, 0.75, 0.85, 0.9167, 0.9, 0.9167, 0.9, 0.8333, 0.85, 0.8333, 0.9, 1.0, 0.95, 1.0, 0.95, 0.9167, 0.9, 0.9167, 0.9, 0.08333, 0.95, 0.08333, 0.95, 0.0, 0.9, 0.0, 0.9, 0.1667, 0.95, 0.1667, 0.95, 0.08333, 0.9, 0.08333, 0.9, 0.25, 0.95, 0.25, 0.95, 0.1667, 0.9, 0.1667, 0.9, 0.3333, 0.95, 0.3333, 0.95, 0.25, 0.9, 0.25, 0.9, 0.4167, 0.95, 0.4167, 0.95, 0.3333, 0.9, 0.3333, 0.9, 0.5, 0.95, 0.5, 0.95, 0.4167, 0.9, 0.4167, 0.9, 0.5833, 0.95, 0.5833, 0.95, 0.5, 0.9, 0.5, 0.9, 0.6667, 0.95, 0.6667, 0.95, 0.5833, 0.9, 0.5833, 0.9, 0.75, 0.95, 0.75, 0.95, 0.6667, 0.9, 0.6667, 0.9, 0.8333, 0.95, 0.8333, 0.95, 0.75, 0.9, 0.75, 0.9, 0.9167, 0.95, 0.9167, 0.95, 0.8333, 0.9, 0.8333, 0.95, 1.0, 1.0, 1.0, 1.0, 0.9167, 0.95, 0.9167, 0.95, 0.08333, 1.0, 0.08333, 1.0, 0.0, 0.95, 0.0, 0.95, 0.1667, 1.0, 0.1667, 1.0, 0.08333, 0.95, 0.08333, 0.95, 0.25, 1.0, 0.25, 1.0, 0.1667, 0.95, 0.1667, 0.95, 0.3333, 1.0, 0.3333, 1.0, 0.25, 0.95, 0.25, 0.95, 0.4167, 1.0, 0.4167, 1.0, 0.3333, 0.95, 0.3333, 0.95, 0.5, 1.0, 0.5, 1.0, 0.4167, 0.95, 0.4167, 0.95, 0.5833, 1.0, 0.5833, 1.0, 0.5, 0.95, 0.5, 0.95, 0.6667, 1.0, 0.6667, 1.0, 0.5833, 0.95, 0.5833, 0.95, 0.75, 1.0, 0.75, 1.0, 0.6667, 0.95, 0.6667, 0.95, 0.8333, 1.0, 0.8333, 1.0, 0.75, 0.95, 0.75, 0.95, 0.9167, 1.0, 0.9167, 1.0, 0.8333, 0.95, 0.8333])
me_vert_005.auto_texspace = False
me_vert_005.update()
me_leaf_2 = bpy.data.meshes.new('leaf 2')
me_leaf_2.from_pydata([(-0.2832, -0.504, 2.752), (-0.2832, -0.504, 3.583), (-0.2832, 0.504, 2.752), (-0.2832, 0.504, 3.583), (-3.821, -0.6159, 2.709), (-3.821, -0.6159, 3.626), (-3.821, 0.6159, 2.709), (-3.821, 0.6159, 3.626), (-0.2007, -9.162e-08, 0.9968), (-0.2007, -9.174e-08, 2.175), (-4.253, -9.22e-08, 0.9624), (-4.253, -9.22e-08, 2.209), (-2.624, 0.9457, 4.566), (-1.193, 0.917, 4.583), (-1.193, 0.917, 6.017), (-2.624, 0.9457, 6.034), (-1.193, -0.917, 4.583), (-2.624, -0.9457, 4.566), (-2.624, -0.9457, 6.034), (-1.193, -0.917, 6.017), (-1.228, -4.563e-08, 4.756), (-2.668, -7.078e-08, 4.768), (-2.668, -6.985e-08, 2.678), (-1.228, -4.843e-08, 2.689), (-0.2123, -0.286, 1.652), (-0.2184, -0.5088, 3.165), (-0.2123, 0.286, 2.726), (-0.2184, 0.5088, 3.165), (-0.6096, 0.7036, 3.64), (-3.336, 0.7847, 4.846), (-3.872, 0.6375, 3.165), (-4.098, 0.3636, 1.606), (-4.098, -0.3636, 2.772), (-3.872, -0.6375, 3.165), (-3.336, -0.7847, 3.596), (-0.6096, -0.7036, 4.802), (-0.2123, 0.286, 1.652), (-0.2123, -0.286, 2.726), (-4.098, -0.3636, 1.606), (-4.098, 0.3636, 2.772), (-3.545, -6.892e-08, 3.599), (-0.6303, -6.706e-08, 1.741), (-4.509, -9.22e-08, 1.185), (-0.05019, -9.267e-08, 1.185), (-3.336, 0.7847, 3.596), (-1.886, 1.001, 4.934), (-0.6096, 0.7036, 4.802), (-1.886, 1.001, 6.468), (-0.6096, -0.7036, 3.64), (-1.886, -1.001, 4.934), (-3.336, -0.7847, 4.846), (-1.886, -1.001, 6.468), (-0.6303, -6.473e-08, 3.568), (-1.896, -5.588e-08, 5.19), (-3.545, -6.985e-08, 1.709), (-1.896, -5.029e-08, 3.056), (-1.215, 0.5273, 3.308), (-2.651, 0.5438, 3.291), (-2.651, 0.5438, 5.337), (-1.215, 0.5273, 5.321), (-2.651, -0.5438, 5.337), (-1.215, -0.5273, 5.321), (-1.215, -0.5273, 3.308), (-2.651, -0.5438, 3.291), (-2.613, -1.088, 5.694), (-1.184, -1.055, 5.694), (-1.184, 1.055, 5.694), (-2.613, 1.088, 5.694), (-0.07055, 0.2466, 1.821), (-3.297, 0.8971, 4.582), (-4.317, -0.3366, 1.821), (-0.5954, -0.803, 4.582), (-3.466, -0.4531, 2.345), (-0.621, -0.4047, 4.102), (-0.621, 0.4047, 4.102), (-3.466, 0.4531, 2.345), (-4.317, 0.3365, 1.821), (-0.07055, -0.2466, 1.821), (-0.621, 0.4047, 2.389), (-1.892, 0.5755, 3.66), (-3.466, 0.4531, 4.147), (-1.892, 0.5755, 5.77), (-3.466, -0.4531, 4.147), (-1.892, -0.5755, 5.77), (-0.621, -0.4047, 2.389), (-1.892, -0.5755, 3.66), (-3.297, -0.8971, 4.582), (-1.883, -1.151, 6.095), (-0.5954, 0.803, 4.582), (-1.883, 1.151, 6.095)], [], [(8, 43, 68, 36), (43, 9, 26, 68), (68, 26, 3, 27), (36, 68, 27, 2), (12, 67, 69, 44), (67, 15, 29, 69), (69, 29, 7, 30), (44, 69, 30, 6), (10, 42, 70, 38), (42, 11, 32, 70), (70, 32, 5, 33), (38, 70, 33, 4), (16, 65, 71, 48), (65, 19, 35, 71), (71, 35, 1, 25), (48, 71, 25, 0), (22, 54, 72, 63), (54, 10, 38, 72), (72, 38, 4, 34), (63, 72, 34, 17), (20, 52, 73, 61), (52, 9, 37, 73), (73, 37, 1, 35), (61, 73, 35, 19), (14, 46, 74, 59), (46, 3, 26, 74), (74, 26, 9, 52), (59, 74, 52, 20), (12, 44, 75, 57), (44, 6, 31, 75), (75, 31, 10, 54), (57, 75, 54, 22), (6, 30, 76, 31), (30, 7, 39, 76), (76, 39, 11, 42), (31, 76, 42, 10), (0, 25, 77, 24), (25, 1, 37, 77), (77, 37, 9, 43), (24, 77, 43, 8), (2, 28, 78, 36), (28, 13, 56, 78), (78, 56, 23, 41), (36, 78, 41, 8), (13, 45, 79, 56), (45, 12, 57, 79), (79, 57, 22, 55), (56, 79, 55, 23), (7, 29, 80, 39), (29, 15, 58, 80), (80, 58, 21, 40), (39, 80, 40, 11), (15, 47, 81, 58), (47, 14, 59, 81), (81, 59, 20, 53), (58, 81, 53, 21), (11, 40, 82, 32), (40, 21, 60, 82), (82, 60, 18, 50), (32, 82, 50, 5), (21, 53, 83, 60), (53, 20, 61, 83), (83, 61, 19, 51), (60, 83, 51, 18), (8, 41, 84, 24), (41, 23, 62, 84), (84, 62, 16, 48), (24, 84, 48, 0), (23, 55, 85, 62), (55, 22, 63, 85), (85, 63, 17, 49), (62, 85, 49, 16), (4, 33, 86, 34), (33, 5, 50, 86), (86, 50, 18, 64), (34, 86, 64, 17), (17, 64, 87, 49), (64, 18, 51, 87), (87, 51, 19, 65), (49, 87, 65, 16), (2, 27, 88, 28), (27, 3, 46, 88), (88, 46, 14, 66), (28, 88, 66, 13), (13, 66, 89, 45), (66, 14, 47, 89), (89, 47, 15, 67), (45, 89, 67, 12)])
me_leaf_2.polygons.foreach_set('use_smooth', [True] * 88)
_uv = me_leaf_2.uv_layers.new(name='UVMap')
_uv.uv.foreach_set('vector', [0.375, 0.125, 0.5, 0.125, 0.5, 0.1869, 0.375, 0.1875, 0.5, 0.125, 0.625, 0.125, 0.625, 0.1875, 0.5, 0.1869, 0.5, 0.1869, 0.625, 0.1875, 0.625, 0.25, 0.5, 0.2442, 0.375, 0.1875, 0.5, 0.1869, 0.5, 0.2442, 0.375, 0.25, 0.375, 0.4167, 0.5, 0.4153, 0.5, 0.454, 0.3706, 0.4533, 0.5, 0.4153, 0.625, 0.4167, 0.6294, 0.4533, 0.5, 0.454, 0.5, 0.454, 0.6294, 0.4533, 0.6338, 0.4898, 0.5, 0.4985, 0.3706, 0.4533, 0.5, 0.454, 0.5, 0.4985, 0.3662, 0.4898, 0.4013, 0.625, 0.5, 0.625, 0.5, 0.6916, 0.3977, 0.6917, 0.5, 0.625, 0.5987, 0.625, 0.6023, 0.6917, 0.5, 0.6916, 0.5, 0.6916, 0.6023, 0.6917, 0.6338, 0.7602, 0.5, 0.7515, 0.3977, 0.6917, 0.5, 0.6916, 0.5, 0.7515, 0.3662, 0.7602, 0.375, 0.9167, 0.5, 0.9167, 0.5, 0.9583, 0.375, 0.9583, 0.5, 0.9167, 0.625, 0.9167, 0.625, 0.9583, 0.5, 0.9583, 0.5, 0.9583, 0.625, 0.9583, 0.625, 1.0, 0.5, 1.0, 0.375, 0.9583, 0.5, 0.9583, 0.5, 1.0, 0.375, 1.0, 0.2912, 0.625, 0.3355, 0.625, 0.334, 0.69, 0.291, 0.6882, 0.3355, 0.625, 0.4013, 0.625, 0.3977, 0.6917, 0.334, 0.69, 0.334, 0.69, 0.3977, 0.6917, 0.3662, 0.7602, 0.3289, 0.7551, 0.291, 0.6882, 0.334, 0.69, 0.3289, 0.7551, 0.2917, 0.75, 0.7917, 0.625, 0.8333, 0.625, 0.8333, 0.6875, 0.7917, 0.6875, 0.8333, 0.625, 0.875, 0.625, 0.875, 0.6875, 0.8333, 0.6875, 0.8333, 0.6875, 0.875, 0.6875, 0.875, 0.75, 0.8333, 0.75, 0.7917, 0.6875, 0.8333, 0.6875, 0.8333, 0.75, 0.7917, 0.75, 0.7917, 0.5, 0.8333, 0.5, 0.8333, 0.5625, 0.7917, 0.5625, 0.8333, 0.5, 0.875, 0.5, 0.875, 0.5625, 0.8333, 0.5625, 0.8333, 0.5625, 0.875, 0.5625, 0.875, 0.625, 0.8333, 0.625, 0.7917, 0.5625, 0.8333, 0.5625, 0.8333, 0.625, 0.7917, 0.625, 0.2917, 0.5, 0.3289, 0.4949, 0.334, 0.56, 0.291, 0.5618, 0.3289, 0.4949, 0.3662, 0.4898, 0.3977, 0.5583, 0.334, 0.56, 0.334, 0.56, 0.3977, 0.5583, 0.4013, 0.625, 0.3355, 0.625, 0.291, 0.5618, 0.334, 0.56, 0.3355, 0.625, 0.2912, 0.625, 0.3662, 0.4898, 0.5, 0.4985, 0.5, 0.5584, 0.3977, 0.5583, 0.5, 0.4985, 0.6338, 0.4898, 0.6023, 0.5583, 0.5, 0.5584, 0.5, 0.5584, 0.6023, 0.5583, 0.5987, 0.625, 0.5, 0.625, 0.3977, 0.5583, 0.5, 0.5584, 0.5, 0.625, 0.4013, 0.625, 0.375, 0.0, 0.5, 0.0, 0.5, 0.0625, 0.375, 0.0625, 0.5, 0.0, 0.625, 0.0, 0.625, 0.0625, 0.5, 0.0625, 0.5, 0.0625, 0.625, 0.0625, 0.625, 0.125, 0.5, 0.125, 0.375, 0.0625, 0.5, 0.0625, 0.5, 0.125, 0.375, 0.125, 0.125, 0.5, 0.1667, 0.5, 0.1667, 0.5625, 0.125, 0.5625, 0.1667, 0.5, 0.2083, 0.5, 0.2083, 0.5625, 0.1667, 0.5625, 0.1667, 0.5625, 0.2083, 0.5625, 0.2083, 0.625, 0.1667, 0.625, 0.125, 0.5625, 0.1667, 0.5625, 0.1667, 0.625, 0.125, 0.625, 0.2083, 0.5, 0.25, 0.5, 0.2499, 0.5624, 0.2083, 0.5625, 0.25, 0.5, 0.2917, 0.5, 0.291, 0.5618, 0.2499, 0.5624, 0.2499, 0.5624, 0.291, 0.5618, 0.2912, 0.625, 0.2499, 0.625, 0.2083, 0.5625, 0.2499, 0.5624, 0.2499, 0.625, 0.2083, 0.625, 0.6338, 0.4898, 0.6711, 0.4949, 0.666, 0.56, 0.6023, 0.5583, 0.6711, 0.4949, 0.7083, 0.5, 0.709, 0.5618, 0.666, 0.56, 0.666, 0.56, 0.709, 0.5618, 0.7088, 0.625, 0.6645, 0.625, 0.6023, 0.5583, 0.666, 0.56, 0.6645, 0.625, 0.5987, 0.625, 0.7083, 0.5, 0.75, 0.5, 0.7501, 0.5624, 0.709, 0.5618, 0.75, 0.5, 0.7917, 0.5, 0.7917, 0.5625, 0.7501, 0.5624, 0.7501, 0.5624, 0.7917, 0.5625, 0.7917, 0.625, 0.7501, 0.625, 0.709, 0.5618, 0.7501, 0.5624, 0.7501, 0.625, 0.7088, 0.625, 0.5987, 0.625, 0.6645, 0.625, 0.666, 0.69, 0.6023, 0.6917, 0.6645, 0.625, 0.7088, 0.625, 0.709, 0.6882, 0.666, 0.69, 0.666, 0.69, 0.709, 0.6882, 0.7083, 0.75, 0.6711, 0.7551, 0.6023, 0.6917, 0.666, 0.69, 0.6711, 0.7551, 0.6338, 0.7602, 0.7088, 0.625, 0.7501, 0.625, 0.7501, 0.6876, 0.709, 0.6882, 0.7501, 0.625, 0.7917, 0.625, 0.7917, 0.6875, 0.7501, 0.6876, 0.7501, 0.6876, 0.7917, 0.6875, 0.7917, 0.75, 0.75, 0.75, 0.709, 0.6882, 0.7501, 0.6876, 0.75, 0.75, 0.7083, 0.75, 0.125, 0.625, 0.1667, 0.625, 0.1667, 0.6875, 0.125, 0.6875, 0.1667, 0.625, 0.2083, 0.625, 0.2083, 0.6875, 0.1667, 0.6875, 0.1667, 0.6875, 0.2083, 0.6875, 0.2083, 0.75, 0.1667, 0.75, 0.125, 0.6875, 0.1667, 0.6875, 0.1667, 0.75, 0.125, 0.75, 0.2083, 0.625, 0.2499, 0.625, 0.2499, 0.6876, 0.2083, 0.6875, 0.2499, 0.625, 0.2912, 0.625, 0.291, 0.6882, 0.2499, 0.6876, 0.2499, 0.6876, 0.291, 0.6882, 0.2917, 0.75, 0.25, 0.75, 0.2083, 0.6875, 0.2499, 0.6876, 0.25, 0.75, 0.2083, 0.75, 0.3662, 0.7602, 0.5, 0.7515, 0.5, 0.796, 0.3706, 0.7967, 0.5, 0.7515, 0.6338, 0.7602, 0.6294, 0.7967, 0.5, 0.796, 0.5, 0.796, 0.6294, 0.7967, 0.625, 0.8333, 0.5, 0.8347, 0.3706, 0.7967, 0.5, 0.796, 0.5, 0.8347, 0.375, 0.8333, 0.375, 0.8333, 0.5, 0.8347, 0.5, 0.8751, 0.375, 0.875, 0.5, 0.8347, 0.625, 0.8333, 0.625, 0.875, 0.5, 0.8751, 0.5, 0.8751, 0.625, 0.875, 0.625, 0.9167, 0.5, 0.9167, 0.375, 0.875, 0.5, 0.8751, 0.5, 0.9167, 0.375, 0.9167, 0.375, 0.25, 0.5, 0.2442, 0.5, 0.2911, 0.375, 0.2917, 0.5, 0.2442, 0.625, 0.25, 0.625, 0.2917, 0.5, 0.2911, 0.5, 0.2911, 0.625, 0.2917, 0.625, 0.3333, 0.5, 0.3333, 0.375, 0.2917, 0.5, 0.2911, 0.5, 0.3333, 0.375, 0.3333, 0.375, 0.3333, 0.5, 0.3333, 0.5, 0.3749, 0.375, 0.375, 0.5, 0.3333, 0.625, 0.3333, 0.625, 0.375, 0.5, 0.3749, 0.5, 0.3749, 0.625, 0.375, 0.625, 0.4167, 0.5, 0.4153, 0.375, 0.375, 0.5, 0.3749, 0.5, 0.4153, 0.375, 0.4167])
me_leaf_2.materials.append(mat_x)
me_leaf_2.use_remesh_fix_poles = True
me_leaf_2.use_remesh_preserve_attributes = False
me_leaf_2.update()

# ---- curves / text
cu_vert_002 = bpy.data.curves.new('Vert.002', 'CURVE')
cu_vert_002.dimensions = '3D'
_sp = cu_vert_002.splines.new('POLY'); _sp.points.add(72)
_sp.points.foreach_set('co', [0.0, 0.0, 0.0, 0.0, 0.2462, -5.047e-08, 0.3756, 0.0, 0.4803, -9.925e-08, 0.7387, 0.0, 0.6899, -1.447e-07, 1.077, 0.0, 0.8628, -1.85e-07, 1.377, 0.0, 0.9898, -2.192e-07, 1.631, 0.0, 1.073, -2.484e-07, 1.849, 0.0, 1.118, -2.743e-07, 2.042, 0.0, 1.13, -2.988e-07, 2.224, 0.0, 1.114, -3.232e-07, 2.406, 0.0, 1.071, -3.476e-07, 2.587, 0.0, 1.004, -3.718e-07, 2.767, 0.0, 0.9121, -3.956e-07, 2.944, 0.0, 0.7989, -4.187e-07, 3.116, 0.0, 0.6698, -4.413e-07, 3.284, 0.0, 0.531, -4.636e-07, 3.451, 0.0, 0.3891, -4.859e-07, 3.617, 0.0, 0.2499, -5.084e-07, 3.784, 0.0, 0.1167, -5.31e-07, 3.952, 0.0, -0.008034, -5.539e-07, 4.123, 0.0, -0.1215, -5.77e-07, 4.295, 0.0, -0.222, -6.004e-07, 4.469, 0.0, -0.3117, -6.241e-07, 4.645, 0.0, -0.3934, -6.481e-07, 4.823, 0.0, -0.4701, -6.724e-07, 5.004, 0.0, -0.5432, -6.97e-07, 5.188, 0.0, -0.607, -7.22e-07, 5.374, 0.0, -0.6544, -7.473e-07, 5.562, 0.0, -0.6779, -7.729e-07, 5.753, 0.0, -0.6725, -7.986e-07, 5.944, 0.0, -0.6409, -8.235e-07, 6.129, 0.0, -0.5883, -8.467e-07, 6.302, 0.0, -0.5194, -8.671e-07, 6.453, 0.0, -0.4388, -8.84e-07, 6.58, 0.0, -0.3482, -8.986e-07, 6.688, 0.0, -0.249, -9.121e-07, 6.788, 0.0, -0.1426, -9.26e-07, 6.892, 0.0, -0.03059, -9.414e-07, 7.006, 0.0, 0.08408, -9.582e-07, 7.132, 0.0, 0.1981, -9.762e-07, 7.266, 0.0, 0.3081, -9.951e-07, 7.406, 0.0, 0.4107, -1.014e-06, 7.55, 0.0, 0.5012, -1.034e-06, 7.697, 0.0, 0.5748, -1.054e-06, 7.844, 0.0, 0.6269, -1.073e-06, 7.989, 0.0, 0.6535, -1.092e-06, 8.13, 0.0, 0.655, -1.11e-06, 8.264, 0.0, 0.6328, -1.127e-06, 8.387, 0.0, 0.5881, -1.141e-06, 8.492, 0.0, 0.5228, -1.153e-06, 8.58, 0.0, 0.4406, -1.163e-06, 8.653, 0.0, 0.3459, -1.172e-06, 8.719, 0.0, 0.243, -1.18e-06, 8.785, 0.0, 0.1361, -1.19e-06, 8.856, 0.0, 0.02927, -1.201e-06, 8.935, 0.0, -0.07321, -1.213e-06, 9.026, 0.0, -0.1673, -1.227e-06, 9.132, 0.0, -0.2487, -1.243e-06, 9.253, 0.0, -0.3125, -1.261e-06, 9.386, 0.0, -0.354, -1.28e-06, 9.527, 0.0, -0.368, -1.299e-06, 9.669, 0.0, -0.3513, -1.318e-06, 9.808, 0.0, -0.3073, -1.336e-06, 9.941, 0.0, -0.2407, -1.352e-06, 10.07, 0.0, -0.1567, -1.368e-06, 10.18, 0.0, -0.06105, -1.381e-06, 10.28, 0.0, 0.03676, -1.392e-06, 10.36, 0.0, 0.1263, -1.402e-06, 10.43, 0.0, 0.1972, -1.409e-06, 10.48, 0.0, 0.242, -1.413e-06, 10.52, 0.0, 0.265, -1.416e-06, 10.54, 0.0, 0.2735, -1.417e-06, 10.55, 0.0, 0.2747, -1.418e-06, 10.55, 0.0])
_sp.order_v = 0
_sp.resolution_v = 0
_sp.use_endpoint_u = True
_sp.use_smooth = False
cu_vert_002.fill_mode = 'FULL'

# ---- objects
ob_vert_002 = bpy.data.objects.new('Vert.002', cu_vert_002)
ob_vert_004 = bpy.data.objects.new('Vert.004', me_vert_005)
ob_leaf_2 = bpy.data.objects.new('leaf 2', me_leaf_2)
ob_leaf_2_001 = bpy.data.objects.new('leaf 2.001', me_leaf_2)
ob_leaf_2_002 = bpy.data.objects.new('leaf 2.002', me_leaf_2)
ob_leaf_2_003 = bpy.data.objects.new('leaf 2.003', me_leaf_2)
ob_leaf_2_004 = bpy.data.objects.new('leaf 2.004', me_leaf_2)
ob_leaf_2_005 = bpy.data.objects.new('leaf 2.005', me_leaf_2)
ob_leaf_2_006 = bpy.data.objects.new('leaf 2.006', me_leaf_2)
ob_leaf_2_007 = bpy.data.objects.new('leaf 2.007', me_leaf_2)
ob_leaf_2_008 = bpy.data.objects.new('leaf 2.008', me_leaf_2)
ob_leaf_2_009 = bpy.data.objects.new('leaf 2.009', me_leaf_2)
ob_leaf_2_010 = bpy.data.objects.new('leaf 2.010', me_leaf_2)

# ---- transforms, parenting, visibility, modifiers, constraints
ob_vert_002.location = (-0.1463, 0.1612, -4.719)
ob_vert_002.rotation_euler = (-3.071, -0.0, 0.3532)
ob_vert_002.scale = (0.6119, 0.596, 0.6119)
ob_vert_004.location = (0.0, 0.0, -11.38)
ob_vert_004.scale = (0.6119, 0.596, 0.6119)
_m = ob_vert_004.modifiers.new('Curve', 'CURVE')
_m.object = ob_vert_002
_m.deform_axis = 'POS_Z'
ob_leaf_2.parent = ob_vert_004
ob_leaf_2.matrix_parent_inverse = Matrix(((-1.579, -0.4342, 3.698e-08, 0.01642), (-0.423, 1.621, -1.38e-07, 0.06129), (3.98e-15, -1.467e-07, -1.634, 0.528), (0.0, 0.0, 0.0, 1.0)))
ob_leaf_2.location = (-0.02827, 0.004189, 0.494)
ob_leaf_2.rotation_euler = (-44.02, 0.2536, 4.409)
ob_leaf_2.scale = (0.1664, 0.1105, 0.01229)
_m = ob_leaf_2.modifiers.new('SimpleDeform', 'SIMPLE_DEFORM')
_m.deform_method = 'BEND'
_m.deform_axis = 'Z'
_m.factor = 1.094
_m.angle = 1.094
_m = ob_leaf_2.modifiers.new('Auto Smooth', 'NODES')
_m.node_group = ng_auto_smooth
_gi = [s.identifier for s in ng_auto_smooth.interface.items_tree if s.item_type == 'SOCKET' and s.in_out == 'INPUT']
_m[_gi[1]] = 0.5236  # Angle
ob_leaf_2_001.parent = ob_vert_004
ob_leaf_2_001.matrix_parent_inverse = Matrix(((1.579, 0.4342, 0.0, 0.009428), (-0.423, 1.621, -0.0, 0.03519), (-0.0, 0.0, 1.634, -1.584), (-0.0, 0.0, -0.0, 1.0)))
ob_leaf_2_001.location = (0.000366, -0.03661, 0.9851)
ob_leaf_2_001.rotation_euler = (-41.73, 0.4529, 0.4804)
ob_leaf_2_001.scale = (0.1857, 0.102, 0.01371)
_m = ob_leaf_2_001.modifiers.new('SimpleDeform', 'SIMPLE_DEFORM')
_m.deform_method = 'BEND'
_m.deform_axis = 'Z'
_m.factor = 2.583
_m.angle = 2.583
_m = ob_leaf_2_001.modifiers.new('Auto Smooth', 'NODES')
_m.node_group = ng_auto_smooth
_gi = [s.identifier for s in ng_auto_smooth.interface.items_tree if s.item_type == 'SOCKET' and s.in_out == 'INPUT']
_m[_gi[1]] = 0.5236  # Angle
ob_leaf_2_002.parent = ob_vert_004
ob_leaf_2_002.matrix_parent_inverse = Matrix(((1.579, -0.4342, 0.0, 0.009428), (0.423, 1.621, -0.0, 0.03519), (-0.0, 0.0, 1.634, -3.168), (-0.0, 0.0, -0.0, 1.0)))
ob_leaf_2_002.location = (-0.01141, -0.03661, 1.845)
ob_leaf_2_002.rotation_euler = (-41.73, 0.4529, 3.053)
ob_leaf_2_002.scale = (0.1797, 0.1384, 0.01327)
_m = ob_leaf_2_002.modifiers.new('SimpleDeform', 'SIMPLE_DEFORM')
_m.deform_method = 'BEND'
_m.deform_axis = 'Z'
_m.factor = 2.583
_m.angle = 2.583
_m = ob_leaf_2_002.modifiers.new('Auto Smooth', 'NODES')
_m.node_group = ng_auto_smooth
_gi = [s.identifier for s in ng_auto_smooth.interface.items_tree if s.item_type == 'SOCKET' and s.in_out == 'INPUT']
_m[_gi[1]] = 0.5236  # Angle
ob_leaf_2_003.parent = ob_vert_004
ob_leaf_2_003.matrix_parent_inverse = Matrix(((-1.579, -0.4342, 3.698e-08, 0.009428), (-0.423, 1.621, -1.38e-07, 0.03519), (3.98e-15, -1.467e-07, -1.634, 3.696), (0.0, 0.0, 0.0, 1.0)))
ob_leaf_2_003.location = (0.01214, -0.03661, 2.374)
ob_leaf_2_003.rotation_euler = (-41.73, 0.4529, -1.1)
ob_leaf_2_003.scale = (0.1023, 0.07883, 0.007557)
_m = ob_leaf_2_003.modifiers.new('SimpleDeform', 'SIMPLE_DEFORM')
_m.deform_method = 'BEND'
_m.deform_axis = 'Z'
_m.factor = 1.012
_m.angle = 1.012
_m = ob_leaf_2_003.modifiers.new('Auto Smooth', 'NODES')
_m.node_group = ng_auto_smooth
_gi = [s.identifier for s in ng_auto_smooth.interface.items_tree if s.item_type == 'SOCKET' and s.in_out == 'INPUT']
_m[_gi[1]] = 0.5236  # Angle
ob_leaf_2_004.parent = ob_vert_004
ob_leaf_2_004.matrix_parent_inverse = Matrix(((-1.579, -0.4342, 3.698e-08, 0.009428), (-0.423, 1.621, -1.38e-07, 0.03519), (3.98e-15, -1.467e-07, -1.634, 4.752), (0.0, 0.0, 0.0, 1.0)))
ob_leaf_2_004.location = (0.01214, -0.03661, 2.998)
ob_leaf_2_004.rotation_euler = (-41.86, 0.2291, -2.114)
ob_leaf_2_004.scale = (0.1454, 0.112, 0.01073)
_m = ob_leaf_2_004.modifiers.new('SimpleDeform', 'SIMPLE_DEFORM')
_m.deform_method = 'BEND'
_m.deform_axis = 'Z'
_m.factor = 1.089
_m.angle = 1.089
_m = ob_leaf_2_004.modifiers.new('Auto Smooth', 'NODES')
_m.node_group = ng_auto_smooth
_gi = [s.identifier for s in ng_auto_smooth.interface.items_tree if s.item_type == 'SOCKET' and s.in_out == 'INPUT']
_m[_gi[1]] = 0.5236  # Angle
ob_leaf_2_005.parent = ob_vert_004
ob_leaf_2_005.matrix_parent_inverse = Matrix(((1.156, 1.186, -0.0, 0.009428), (-1.156, 1.186, 0.0, 0.03519), (-0.0, -0.0, 1.634, -6.336), (-0.0, 0.0, -0.0, 1.0)))
ob_leaf_2_005.location = (0.03569, -0.03661, 3.811)
ob_leaf_2_005.rotation_euler = (-41.73, 0.4529, -1.466)
ob_leaf_2_005.scale = (0.1341, 0.1033, 0.009901)
_m = ob_leaf_2_005.modifiers.new('SimpleDeform', 'SIMPLE_DEFORM')
_m.deform_method = 'BEND'
_m.deform_axis = 'Z'
_m.factor = 1.094
_m.angle = 1.094
_m = ob_leaf_2_005.modifiers.new('Auto Smooth', 'NODES')
_m.node_group = ng_auto_smooth
_gi = [s.identifier for s in ng_auto_smooth.interface.items_tree if s.item_type == 'SOCKET' and s.in_out == 'INPUT']
_m[_gi[1]] = 0.5236  # Angle
ob_leaf_2_006.parent = ob_vert_004
ob_leaf_2_006.matrix_parent_inverse = Matrix(((-1.579, -0.4342, 3.698e-08, 0.009428), (-0.423, 1.621, -1.38e-07, 0.03519), (3.98e-15, -1.467e-07, -1.634, 7.393), (0.0, 0.0, 0.0, 1.0)))
ob_leaf_2_006.location = (0.01214, -0.03661, 4.576)
ob_leaf_2_006.rotation_euler = (-41.73, 0.4529, 2.042)
ob_leaf_2_006.scale = (0.1143, 0.08803, 0.008439)
_m = ob_leaf_2_006.modifiers.new('SimpleDeform', 'SIMPLE_DEFORM')
_m.deform_method = 'BEND'
_m.deform_axis = 'Z'
_m.factor = 1.094
_m.angle = 1.094
_m = ob_leaf_2_006.modifiers.new('Auto Smooth', 'NODES')
_m.node_group = ng_auto_smooth
_gi = [s.identifier for s in ng_auto_smooth.interface.items_tree if s.item_type == 'SOCKET' and s.in_out == 'INPUT']
_m[_gi[1]] = 0.5236  # Angle
ob_leaf_2_007.parent = ob_vert_004
ob_leaf_2_007.matrix_parent_inverse = Matrix(((1.579, 0.4342, 0.0, 0.009428), (-0.423, 1.621, -0.0, 0.03519), (-0.0, 0.0, 1.634, -8.449), (-0.0, 0.0, -0.0, 1.0)))
ob_leaf_2_007.location = (0.000366, -0.03661, 5.2)
ob_leaf_2_007.rotation_euler = (-41.73, 0.4529, 4.641)
ob_leaf_2_007.scale = (0.1289, 0.09929, 0.009518)
_m = ob_leaf_2_007.modifiers.new('SimpleDeform', 'SIMPLE_DEFORM')
_m.deform_method = 'BEND'
_m.deform_axis = 'Z'
_m.factor = 1.094
_m.angle = 1.094
_m = ob_leaf_2_007.modifiers.new('Auto Smooth', 'NODES')
_m.node_group = ng_auto_smooth
_gi = [s.identifier for s in ng_auto_smooth.interface.items_tree if s.item_type == 'SOCKET' and s.in_out == 'INPUT']
_m[_gi[1]] = 0.5236  # Angle
ob_leaf_2_008.parent = ob_vert_004
ob_leaf_2_008.matrix_parent_inverse = Matrix(((1.579, -0.4342, 0.0, 0.008432), (0.423, 1.621, -0.0, 0.03147), (-0.0, 0.0, 1.634, -9.505), (-0.0, 0.0, -0.0, 1.0)))
ob_leaf_2_008.location = (-0.01141, -0.03661, 5.836)
ob_leaf_2_008.rotation_euler = (-41.73, 0.4529, 2.62)
ob_leaf_2_008.scale = (0.1203, 0.09266, 0.008883)
_m = ob_leaf_2_008.modifiers.new('SimpleDeform', 'SIMPLE_DEFORM')
_m.deform_method = 'BEND'
_m.deform_axis = 'Z'
_m.factor = 1.094
_m.angle = 1.094
_m = ob_leaf_2_008.modifiers.new('Auto Smooth', 'NODES')
_m.node_group = ng_auto_smooth
_gi = [s.identifier for s in ng_auto_smooth.interface.items_tree if s.item_type == 'SOCKET' and s.in_out == 'INPUT']
_m[_gi[1]] = 0.5236  # Angle
ob_leaf_2_009.parent = ob_vert_004
ob_leaf_2_009.matrix_parent_inverse = Matrix(((-1.156, 1.186, -1.01e-07, 0.006133), (1.156, 1.186, -1.01e-07, 0.02289), (-0.0, -1.467e-07, -1.634, 10.56), (0.0, 0.0, 0.0, 1.0)))
ob_leaf_2_009.location = (-0.05445, 0.05897, 6.42)
ob_leaf_2_009.rotation_euler = (-41.73, 0.4529, 4.641)
ob_leaf_2_009.scale = (0.1182, 0.09108, 0.008731)
_m = ob_leaf_2_009.modifiers.new('SimpleDeform', 'SIMPLE_DEFORM')
_m.deform_method = 'BEND'
_m.deform_axis = 'Z'
_m.factor = 1.094
_m.angle = 1.094
_m = ob_leaf_2_009.modifiers.new('Auto Smooth', 'NODES')
_m.node_group = ng_auto_smooth
_gi = [s.identifier for s in ng_auto_smooth.interface.items_tree if s.item_type == 'SOCKET' and s.in_out == 'INPUT']
_m[_gi[1]] = 0.5236  # Angle
ob_leaf_2_010.parent = ob_vert_004
ob_leaf_2_010.matrix_parent_inverse = Matrix(((1.579, -0.4342, 0.0, 0.009428), (0.423, 1.621, -0.0, 0.03519), (-0.0, 0.0, 1.634, -3.168), (-0.0, 0.0, -0.0, 1.0)))
ob_leaf_2_010.location = (0.02157, 0.03112, 1.516)
ob_leaf_2_010.rotation_euler = (-40.53, 0.5529, 6.208)
ob_leaf_2_010.scale = (0.1784, 0.1375, 0.01318)
_m = ob_leaf_2_010.modifiers.new('SimpleDeform', 'SIMPLE_DEFORM')
_m.deform_method = 'BEND'
_m.deform_axis = 'Z'
_m.factor = 2.583
_m.angle = 2.583
_m = ob_leaf_2_010.modifiers.new('Auto Smooth', 'NODES')
_m.node_group = ng_auto_smooth
_gi = [s.identifier for s in ng_auto_smooth.interface.items_tree if s.item_type == 'SOCKET' and s.in_out == 'INPUT']
_m[_gi[1]] = 0.5236  # Angle

# ---- collection membership
col_collection.objects.link(ob_vert_002)
col_collection.objects.link(ob_vert_004)
col_collection.objects.link(ob_leaf_2)
col_collection.objects.link(ob_leaf_2_001)
col_collection.objects.link(ob_leaf_2_002)
col_collection.objects.link(ob_leaf_2_003)
col_collection.objects.link(ob_leaf_2_004)
col_collection.objects.link(ob_leaf_2_005)
col_collection.objects.link(ob_leaf_2_006)
col_collection.objects.link(ob_leaf_2_007)
col_collection.objects.link(ob_leaf_2_008)
col_collection.objects.link(ob_leaf_2_009)
col_collection.objects.link(ob_leaf_2_010)

# ---- scene / render settings (as saved in the file)
scene.frame_start = 1; scene.frame_end = 250; scene.frame_set(118)
scene.render.engine = 'BLENDER_EEVEE_NEXT'
scene.render.fps = 30
scene.cycles.sampling_pattern = 'TABULATED_SOBOL'
scene.view_settings.view_transform = 'Filmic'
bpy.context.view_layer.update()

# ---- added for rendering (the .blend has no active camera and no usable light): camera, sun
cam_auto = bpy.data.cameras.new('AutoCamera')
cam_auto.lens = 50.0
cam_auto.sensor_width = 36.0
cam_auto.clip_end = 1000.0
ob_auto_camera = bpy.data.objects.new('AutoCamera', cam_auto)
scene.collection.objects.link(ob_auto_camera)
ob_auto_camera.location = (7.84638, -9.10737, -1.58663)
ob_auto_camera.rotation_euler = (1.09748, -7.21219e-08, 0.694738)
scene.camera = ob_auto_camera
light_auto_sun = bpy.data.lights.new('AutoSun', 'SUN')
light_auto_sun.energy = 3.0
light_auto_sun.angle = 0.0523599
ob_auto_sun = bpy.data.objects.new('AutoSun', light_auto_sun)
scene.collection.objects.link(ob_auto_sun)
ob_auto_sun.rotation_euler = (0.872665, 0.174533, 0.523599)
bpy.context.view_layer.update()
